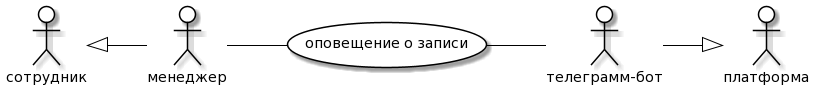

The diagram above was rendered by PlantUML. Its source (embedded in the PNG):
@startuml
skinparam actor {
	BackgroundColor White
	ArrowColor Black
	BorderColor Black
}
skinparam usecase {
	BackgroundColor White
	ArrowColor Black
	BorderColor Black
}
left to right direction
actor P0 as "сотрудник"
actor M0 as "платформа"
actor P as "менеджер"
actor M as "телеграмм-бот"
usecase A as "оповещение о записи"
P -- (A)
(A) -- M
P0 <|-- P
M --|> M0
@enduml